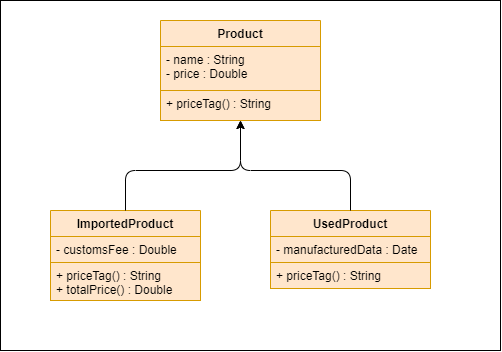

The diagram above was exported from draw.io. Its source (the exported page's mxGraphModel, read from the mxfile embedded in the PNG):
<mxGraphModel dx="599" dy="332" grid="1" gridSize="10" guides="1" tooltips="1" connect="1" arrows="1" fold="1" page="1" pageScale="1" pageWidth="1169" pageHeight="826" background="#ffffff" math="0" shadow="0">
  <root>
    <mxCell id="0" />
    <mxCell id="1" parent="0" />
    <mxCell id="4BhGpvHimDLd6vLNFz3s-41" value="" style="rounded=0;whiteSpace=wrap;html=1;" vertex="1" parent="1">
      <mxGeometry x="230" y="230" width="500" height="350" as="geometry" />
    </mxCell>
    <mxCell id="4BhGpvHimDLd6vLNFz3s-42" value="Product" style="swimlane;fontStyle=1;align=center;verticalAlign=top;childLayout=stackLayout;horizontal=1;startSize=26;horizontalStack=0;resizeParent=1;resizeParentMax=0;resizeLast=0;collapsible=1;marginBottom=0;fillColor=#ffe6cc;strokeColor=#d79b00;" vertex="1" parent="1">
      <mxGeometry x="390" y="250" width="160" height="100" as="geometry" />
    </mxCell>
    <mxCell id="4BhGpvHimDLd6vLNFz3s-43" value="- name : String&#10;- price : Double" style="text;strokeColor=#d79b00;fillColor=#ffe6cc;align=left;verticalAlign=top;spacingLeft=4;spacingRight=4;overflow=hidden;rotatable=0;points=[[0,0.5],[1,0.5]];portConstraint=eastwest;" vertex="1" parent="4BhGpvHimDLd6vLNFz3s-42">
      <mxGeometry y="26" width="160" height="44" as="geometry" />
    </mxCell>
    <mxCell id="4BhGpvHimDLd6vLNFz3s-45" value="+ priceTag() : String" style="text;strokeColor=#d79b00;fillColor=#ffe6cc;align=left;verticalAlign=top;spacingLeft=4;spacingRight=4;overflow=hidden;rotatable=0;points=[[0,0.5],[1,0.5]];portConstraint=eastwest;" vertex="1" parent="4BhGpvHimDLd6vLNFz3s-42">
      <mxGeometry y="70" width="160" height="30" as="geometry" />
    </mxCell>
    <mxCell id="4BhGpvHimDLd6vLNFz3s-50" value="UsedProduct" style="swimlane;fontStyle=1;align=center;verticalAlign=top;childLayout=stackLayout;horizontal=1;startSize=26;horizontalStack=0;resizeParent=1;resizeParentMax=0;resizeLast=0;collapsible=1;marginBottom=0;fillColor=#ffe6cc;strokeColor=#d79b00;" vertex="1" parent="1">
      <mxGeometry x="500" y="440" width="160" height="78" as="geometry" />
    </mxCell>
    <mxCell id="4BhGpvHimDLd6vLNFz3s-51" value="- manufacturedData : Date" style="text;strokeColor=#d79b00;fillColor=#ffe6cc;align=left;verticalAlign=top;spacingLeft=4;spacingRight=4;overflow=hidden;rotatable=0;points=[[0,0.5],[1,0.5]];portConstraint=eastwest;" vertex="1" parent="4BhGpvHimDLd6vLNFz3s-50">
      <mxGeometry y="26" width="160" height="26" as="geometry" />
    </mxCell>
    <mxCell id="4BhGpvHimDLd6vLNFz3s-53" value="+ priceTag() : String" style="text;strokeColor=#d79b00;fillColor=#ffe6cc;align=left;verticalAlign=top;spacingLeft=4;spacingRight=4;overflow=hidden;rotatable=0;points=[[0,0.5],[1,0.5]];portConstraint=eastwest;" vertex="1" parent="4BhGpvHimDLd6vLNFz3s-50">
      <mxGeometry y="52" width="160" height="26" as="geometry" />
    </mxCell>
    <mxCell id="4BhGpvHimDLd6vLNFz3s-46" value="ImportedProduct" style="swimlane;fontStyle=1;align=center;verticalAlign=top;childLayout=stackLayout;horizontal=1;startSize=26;horizontalStack=0;resizeParent=1;resizeParentMax=0;resizeLast=0;collapsible=1;marginBottom=0;fillColor=#ffe6cc;strokeColor=#d79b00;" vertex="1" parent="1">
      <mxGeometry x="280" y="440" width="150" height="90" as="geometry" />
    </mxCell>
    <mxCell id="4BhGpvHimDLd6vLNFz3s-47" value="- customsFee : Double" style="text;strokeColor=#d79b00;fillColor=#ffe6cc;align=left;verticalAlign=top;spacingLeft=4;spacingRight=4;overflow=hidden;rotatable=0;points=[[0,0.5],[1,0.5]];portConstraint=eastwest;" vertex="1" parent="4BhGpvHimDLd6vLNFz3s-46">
      <mxGeometry y="26" width="150" height="26" as="geometry" />
    </mxCell>
    <mxCell id="4BhGpvHimDLd6vLNFz3s-49" value="+ priceTag() : String&#10;+ totalPrice() : Double" style="text;strokeColor=#d79b00;fillColor=#ffe6cc;align=left;verticalAlign=top;spacingLeft=4;spacingRight=4;overflow=hidden;rotatable=0;points=[[0,0.5],[1,0.5]];portConstraint=eastwest;" vertex="1" parent="4BhGpvHimDLd6vLNFz3s-46">
      <mxGeometry y="52" width="150" height="38" as="geometry" />
    </mxCell>
    <mxCell id="4BhGpvHimDLd6vLNFz3s-63" value="" style="endArrow=classic;html=1;exitX=0.5;exitY=0;exitDx=0;exitDy=0;" edge="1" parent="1" source="4BhGpvHimDLd6vLNFz3s-46" target="4BhGpvHimDLd6vLNFz3s-45">
      <mxGeometry width="50" height="50" relative="1" as="geometry">
        <mxPoint x="440" y="390" as="sourcePoint" />
        <mxPoint x="470" y="340" as="targetPoint" />
        <Array as="points">
          <mxPoint x="355" y="400" />
          <mxPoint x="470" y="400" />
        </Array>
      </mxGeometry>
    </mxCell>
    <mxCell id="4BhGpvHimDLd6vLNFz3s-64" value="" style="endArrow=classic;html=1;exitX=0.5;exitY=0;exitDx=0;exitDy=0;entryX=0.5;entryY=1;entryDx=0;entryDy=0;" edge="1" parent="1" source="4BhGpvHimDLd6vLNFz3s-50" target="4BhGpvHimDLd6vLNFz3s-42">
      <mxGeometry width="50" height="50" relative="1" as="geometry">
        <mxPoint x="560" y="420" as="sourcePoint" />
        <mxPoint x="470" y="338" as="targetPoint" />
        <Array as="points">
          <mxPoint x="580" y="400" />
          <mxPoint x="470" y="400" />
        </Array>
      </mxGeometry>
    </mxCell>
  </root>
</mxGraphModel>